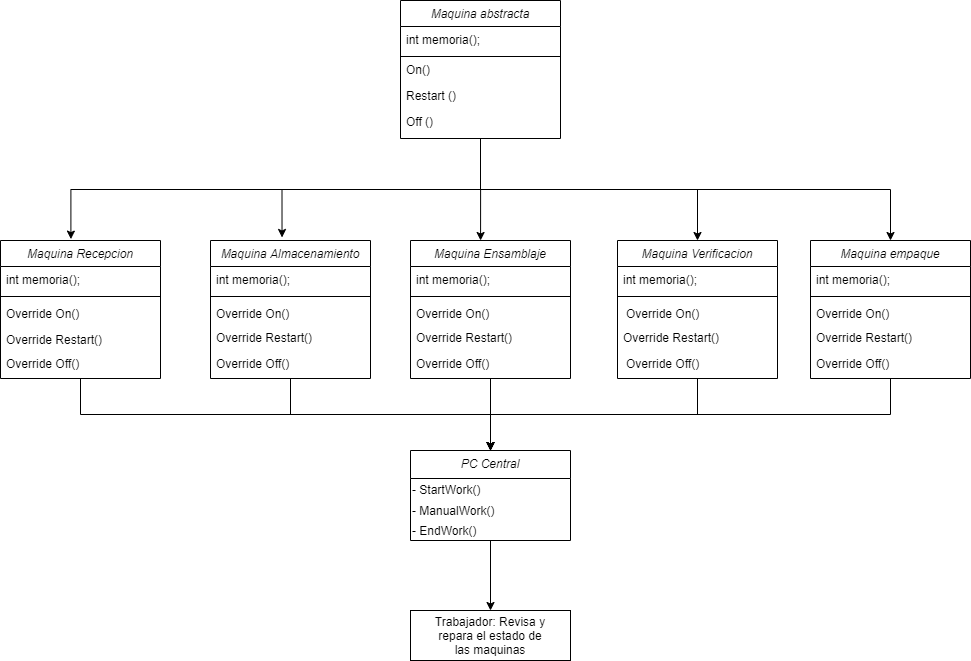

The diagram above was exported from draw.io. Its source (the exported page's mxGraphModel, read from the mxfile embedded in the PNG):
<mxGraphModel dx="1038" dy="499" grid="1" gridSize="10" guides="1" tooltips="1" connect="1" arrows="1" fold="1" page="1" pageScale="1" pageWidth="827" pageHeight="1169" math="0" shadow="0">
  <root>
    <mxCell id="WIyWlLk6GJQsqaUBKTNV-0" />
    <mxCell id="WIyWlLk6GJQsqaUBKTNV-1" parent="WIyWlLk6GJQsqaUBKTNV-0" />
    <mxCell id="3HrctbHNhBu939OZeEdD-27" style="edgeStyle=orthogonalEdgeStyle;rounded=0;orthogonalLoop=1;jettySize=auto;html=1;entryX=0.44;entryY=-0.01;entryDx=0;entryDy=0;entryPerimeter=0;exitX=0.5;exitY=1;exitDx=0;exitDy=0;" parent="WIyWlLk6GJQsqaUBKTNV-1" source="zkfFHV4jXpPFQw0GAbJ--0" target="3HrctbHNhBu939OZeEdD-0" edge="1">
      <mxGeometry relative="1" as="geometry" />
    </mxCell>
    <mxCell id="3HrctbHNhBu939OZeEdD-28" style="edgeStyle=orthogonalEdgeStyle;rounded=0;orthogonalLoop=1;jettySize=auto;html=1;entryX=0.447;entryY=-0.022;entryDx=0;entryDy=0;entryPerimeter=0;exitX=0.5;exitY=1;exitDx=0;exitDy=0;" parent="WIyWlLk6GJQsqaUBKTNV-1" source="zkfFHV4jXpPFQw0GAbJ--0" target="3HrctbHNhBu939OZeEdD-3" edge="1">
      <mxGeometry relative="1" as="geometry" />
    </mxCell>
    <mxCell id="3HrctbHNhBu939OZeEdD-30" style="edgeStyle=orthogonalEdgeStyle;rounded=0;orthogonalLoop=1;jettySize=auto;html=1;entryX=0.438;entryY=0;entryDx=0;entryDy=0;entryPerimeter=0;" parent="WIyWlLk6GJQsqaUBKTNV-1" source="zkfFHV4jXpPFQw0GAbJ--0" target="3HrctbHNhBu939OZeEdD-6" edge="1">
      <mxGeometry relative="1" as="geometry" />
    </mxCell>
    <mxCell id="zkfFHV4jXpPFQw0GAbJ--3" value="Off ()" style="text;align=left;verticalAlign=top;spacingLeft=4;spacingRight=4;overflow=hidden;rotatable=0;points=[[0,0.5],[1,0.5]];portConstraint=eastwest;rounded=0;shadow=0;html=0;" parent="WIyWlLk6GJQsqaUBKTNV-1" vertex="1">
      <mxGeometry x="450" y="198" width="160" height="22" as="geometry" />
    </mxCell>
    <mxCell id="zkfFHV4jXpPFQw0GAbJ--2" value="Restart ()" style="text;align=left;verticalAlign=top;spacingLeft=4;spacingRight=4;overflow=hidden;rotatable=0;points=[[0,0.5],[1,0.5]];portConstraint=eastwest;rounded=0;shadow=0;html=0;" parent="WIyWlLk6GJQsqaUBKTNV-1" vertex="1">
      <mxGeometry x="450" y="172" width="160" height="26" as="geometry" />
    </mxCell>
    <mxCell id="zkfFHV4jXpPFQw0GAbJ--1" value="On()" style="text;align=left;verticalAlign=top;spacingLeft=4;spacingRight=4;overflow=hidden;rotatable=0;points=[[0,0.5],[1,0.5]];portConstraint=eastwest;" parent="WIyWlLk6GJQsqaUBKTNV-1" vertex="1">
      <mxGeometry x="450" y="146" width="160" height="26" as="geometry" />
    </mxCell>
    <mxCell id="zcn8hdgZAfCH2ggL3UoF-0" style="edgeStyle=orthogonalEdgeStyle;rounded=0;orthogonalLoop=1;jettySize=auto;html=1;exitX=0.5;exitY=1;exitDx=0;exitDy=0;" parent="WIyWlLk6GJQsqaUBKTNV-1" source="3HrctbHNhBu939OZeEdD-0" target="3HrctbHNhBu939OZeEdD-50" edge="1">
      <mxGeometry relative="1" as="geometry" />
    </mxCell>
    <mxCell id="3HrctbHNhBu939OZeEdD-0" value="Maquina Recepcion" style="swimlane;fontStyle=2;align=center;verticalAlign=top;childLayout=stackLayout;horizontal=1;startSize=26;horizontalStack=0;resizeParent=1;resizeLast=0;collapsible=1;marginBottom=0;rounded=0;shadow=0;strokeWidth=1;" parent="WIyWlLk6GJQsqaUBKTNV-1" vertex="1">
      <mxGeometry x="50" y="330" width="160" height="138" as="geometry">
        <mxRectangle x="230" y="140" width="160" height="26" as="alternateBounds" />
      </mxGeometry>
    </mxCell>
    <mxCell id="3HrctbHNhBu939OZeEdD-1" value="int memoria();" style="text;align=left;verticalAlign=top;spacingLeft=4;spacingRight=4;overflow=hidden;rotatable=0;points=[[0,0.5],[1,0.5]];portConstraint=eastwest;" parent="3HrctbHNhBu939OZeEdD-0" vertex="1">
      <mxGeometry y="26" width="160" height="26" as="geometry" />
    </mxCell>
    <mxCell id="3HrctbHNhBu939OZeEdD-2" value="" style="line;html=1;strokeWidth=1;align=left;verticalAlign=middle;spacingTop=-1;spacingLeft=3;spacingRight=3;rotatable=0;labelPosition=right;points=[];portConstraint=eastwest;" parent="3HrctbHNhBu939OZeEdD-0" vertex="1">
      <mxGeometry y="52" width="160" height="8" as="geometry" />
    </mxCell>
    <mxCell id="3HrctbHNhBu939OZeEdD-16" value="Override On()" style="text;align=left;verticalAlign=top;spacingLeft=4;spacingRight=4;overflow=hidden;rotatable=0;points=[[0,0.5],[1,0.5]];portConstraint=eastwest;" parent="3HrctbHNhBu939OZeEdD-0" vertex="1">
      <mxGeometry y="60" width="160" height="26" as="geometry" />
    </mxCell>
    <mxCell id="zcn8hdgZAfCH2ggL3UoF-1" style="edgeStyle=orthogonalEdgeStyle;rounded=0;orthogonalLoop=1;jettySize=auto;html=1;exitX=0.5;exitY=1;exitDx=0;exitDy=0;entryX=0.5;entryY=0;entryDx=0;entryDy=0;" parent="WIyWlLk6GJQsqaUBKTNV-1" source="3HrctbHNhBu939OZeEdD-3" target="3HrctbHNhBu939OZeEdD-50" edge="1">
      <mxGeometry relative="1" as="geometry" />
    </mxCell>
    <mxCell id="3HrctbHNhBu939OZeEdD-3" value="Maquina Almacenamiento" style="swimlane;fontStyle=2;align=center;verticalAlign=top;childLayout=stackLayout;horizontal=1;startSize=26;horizontalStack=0;resizeParent=1;resizeLast=0;collapsible=1;marginBottom=0;rounded=0;shadow=0;strokeWidth=1;" parent="WIyWlLk6GJQsqaUBKTNV-1" vertex="1">
      <mxGeometry x="260" y="330" width="160" height="138" as="geometry">
        <mxRectangle x="230" y="140" width="160" height="26" as="alternateBounds" />
      </mxGeometry>
    </mxCell>
    <mxCell id="3HrctbHNhBu939OZeEdD-4" value="int memoria();" style="text;align=left;verticalAlign=top;spacingLeft=4;spacingRight=4;overflow=hidden;rotatable=0;points=[[0,0.5],[1,0.5]];portConstraint=eastwest;" parent="3HrctbHNhBu939OZeEdD-3" vertex="1">
      <mxGeometry y="26" width="160" height="26" as="geometry" />
    </mxCell>
    <mxCell id="3HrctbHNhBu939OZeEdD-5" value="" style="line;html=1;strokeWidth=1;align=left;verticalAlign=middle;spacingTop=-1;spacingLeft=3;spacingRight=3;rotatable=0;labelPosition=right;points=[];portConstraint=eastwest;" parent="3HrctbHNhBu939OZeEdD-3" vertex="1">
      <mxGeometry y="52" width="160" height="8" as="geometry" />
    </mxCell>
    <mxCell id="zcn8hdgZAfCH2ggL3UoF-2" style="edgeStyle=orthogonalEdgeStyle;rounded=0;orthogonalLoop=1;jettySize=auto;html=1;exitX=0.5;exitY=1;exitDx=0;exitDy=0;" parent="WIyWlLk6GJQsqaUBKTNV-1" source="3HrctbHNhBu939OZeEdD-6" edge="1">
      <mxGeometry relative="1" as="geometry">
        <mxPoint x="540" y="540" as="targetPoint" />
      </mxGeometry>
    </mxCell>
    <mxCell id="3HrctbHNhBu939OZeEdD-6" value="Maquina Ensamblaje" style="swimlane;fontStyle=2;align=center;verticalAlign=top;childLayout=stackLayout;horizontal=1;startSize=26;horizontalStack=0;resizeParent=1;resizeLast=0;collapsible=1;marginBottom=0;rounded=0;shadow=0;strokeWidth=1;" parent="WIyWlLk6GJQsqaUBKTNV-1" vertex="1">
      <mxGeometry x="460" y="330" width="160" height="138" as="geometry">
        <mxRectangle x="230" y="140" width="160" height="26" as="alternateBounds" />
      </mxGeometry>
    </mxCell>
    <mxCell id="3HrctbHNhBu939OZeEdD-7" value="int memoria();" style="text;align=left;verticalAlign=top;spacingLeft=4;spacingRight=4;overflow=hidden;rotatable=0;points=[[0,0.5],[1,0.5]];portConstraint=eastwest;" parent="3HrctbHNhBu939OZeEdD-6" vertex="1">
      <mxGeometry y="26" width="160" height="26" as="geometry" />
    </mxCell>
    <mxCell id="3HrctbHNhBu939OZeEdD-8" value="" style="line;html=1;strokeWidth=1;align=left;verticalAlign=middle;spacingTop=-1;spacingLeft=3;spacingRight=3;rotatable=0;labelPosition=right;points=[];portConstraint=eastwest;" parent="3HrctbHNhBu939OZeEdD-6" vertex="1">
      <mxGeometry y="52" width="160" height="8" as="geometry" />
    </mxCell>
    <mxCell id="zcn8hdgZAfCH2ggL3UoF-3" style="edgeStyle=orthogonalEdgeStyle;rounded=0;orthogonalLoop=1;jettySize=auto;html=1;entryX=0.5;entryY=0;entryDx=0;entryDy=0;exitX=0.5;exitY=1;exitDx=0;exitDy=0;" parent="WIyWlLk6GJQsqaUBKTNV-1" source="3HrctbHNhBu939OZeEdD-9" target="3HrctbHNhBu939OZeEdD-50" edge="1">
      <mxGeometry relative="1" as="geometry" />
    </mxCell>
    <mxCell id="3HrctbHNhBu939OZeEdD-9" value="Maquina Verificacion" style="swimlane;fontStyle=2;align=center;verticalAlign=top;childLayout=stackLayout;horizontal=1;startSize=26;horizontalStack=0;resizeParent=1;resizeLast=0;collapsible=1;marginBottom=0;rounded=0;shadow=0;strokeWidth=1;" parent="WIyWlLk6GJQsqaUBKTNV-1" vertex="1">
      <mxGeometry x="667" y="330" width="160" height="138" as="geometry">
        <mxRectangle x="230" y="140" width="160" height="26" as="alternateBounds" />
      </mxGeometry>
    </mxCell>
    <mxCell id="3HrctbHNhBu939OZeEdD-10" value="int memoria();" style="text;align=left;verticalAlign=top;spacingLeft=4;spacingRight=4;overflow=hidden;rotatable=0;points=[[0,0.5],[1,0.5]];portConstraint=eastwest;" parent="3HrctbHNhBu939OZeEdD-9" vertex="1">
      <mxGeometry y="26" width="160" height="26" as="geometry" />
    </mxCell>
    <mxCell id="3HrctbHNhBu939OZeEdD-11" value="" style="line;html=1;strokeWidth=1;align=left;verticalAlign=middle;spacingTop=-1;spacingLeft=3;spacingRight=3;rotatable=0;labelPosition=right;points=[];portConstraint=eastwest;" parent="3HrctbHNhBu939OZeEdD-9" vertex="1">
      <mxGeometry y="52" width="160" height="8" as="geometry" />
    </mxCell>
    <mxCell id="zcn8hdgZAfCH2ggL3UoF-9" style="edgeStyle=orthogonalEdgeStyle;rounded=0;orthogonalLoop=1;jettySize=auto;html=1;entryX=0.5;entryY=0;entryDx=0;entryDy=0;exitX=0.5;exitY=1;exitDx=0;exitDy=0;" parent="WIyWlLk6GJQsqaUBKTNV-1" source="3HrctbHNhBu939OZeEdD-12" target="3HrctbHNhBu939OZeEdD-50" edge="1">
      <mxGeometry relative="1" as="geometry" />
    </mxCell>
    <mxCell id="3HrctbHNhBu939OZeEdD-12" value="Maquina empaque" style="swimlane;fontStyle=2;align=center;verticalAlign=top;childLayout=stackLayout;horizontal=1;startSize=26;horizontalStack=0;resizeParent=1;resizeLast=0;collapsible=1;marginBottom=0;rounded=0;shadow=0;strokeWidth=1;" parent="WIyWlLk6GJQsqaUBKTNV-1" vertex="1">
      <mxGeometry x="860" y="330" width="160" height="138" as="geometry">
        <mxRectangle x="230" y="140" width="160" height="26" as="alternateBounds" />
      </mxGeometry>
    </mxCell>
    <mxCell id="3HrctbHNhBu939OZeEdD-13" value="int memoria();" style="text;align=left;verticalAlign=top;spacingLeft=4;spacingRight=4;overflow=hidden;rotatable=0;points=[[0,0.5],[1,0.5]];portConstraint=eastwest;" parent="3HrctbHNhBu939OZeEdD-12" vertex="1">
      <mxGeometry y="26" width="160" height="26" as="geometry" />
    </mxCell>
    <mxCell id="3HrctbHNhBu939OZeEdD-14" value="" style="line;html=1;strokeWidth=1;align=left;verticalAlign=middle;spacingTop=-1;spacingLeft=3;spacingRight=3;rotatable=0;labelPosition=right;points=[];portConstraint=eastwest;" parent="3HrctbHNhBu939OZeEdD-12" vertex="1">
      <mxGeometry y="52" width="160" height="8" as="geometry" />
    </mxCell>
    <mxCell id="3HrctbHNhBu939OZeEdD-26" value="Override On()" style="text;align=left;verticalAlign=top;spacingLeft=4;spacingRight=4;overflow=hidden;rotatable=0;points=[[0,0.5],[1,0.5]];portConstraint=eastwest;" parent="3HrctbHNhBu939OZeEdD-12" vertex="1">
      <mxGeometry y="60" width="160" height="26" as="geometry" />
    </mxCell>
    <mxCell id="3HrctbHNhBu939OZeEdD-23" value="Override On()" style="text;align=left;verticalAlign=top;spacingLeft=4;spacingRight=4;overflow=hidden;rotatable=0;points=[[0,0.5],[1,0.5]];portConstraint=eastwest;" parent="WIyWlLk6GJQsqaUBKTNV-1" vertex="1">
      <mxGeometry x="260" y="390" width="160" height="26" as="geometry" />
    </mxCell>
    <mxCell id="3HrctbHNhBu939OZeEdD-24" value="Override On()" style="text;align=left;verticalAlign=top;spacingLeft=4;spacingRight=4;overflow=hidden;rotatable=0;points=[[0,0.5],[1,0.5]];portConstraint=eastwest;" parent="WIyWlLk6GJQsqaUBKTNV-1" vertex="1">
      <mxGeometry x="460" y="390" width="160" height="26" as="geometry" />
    </mxCell>
    <mxCell id="3HrctbHNhBu939OZeEdD-25" value="Override On()" style="text;align=left;verticalAlign=top;spacingLeft=4;spacingRight=4;overflow=hidden;rotatable=0;points=[[0,0.5],[1,0.5]];portConstraint=eastwest;" parent="WIyWlLk6GJQsqaUBKTNV-1" vertex="1">
      <mxGeometry x="670" y="390" width="160" height="26" as="geometry" />
    </mxCell>
    <mxCell id="3HrctbHNhBu939OZeEdD-32" style="edgeStyle=orthogonalEdgeStyle;rounded=0;orthogonalLoop=1;jettySize=auto;html=1;entryX=0.5;entryY=0;entryDx=0;entryDy=0;exitX=0.5;exitY=1;exitDx=0;exitDy=0;" parent="WIyWlLk6GJQsqaUBKTNV-1" source="zkfFHV4jXpPFQw0GAbJ--0" target="3HrctbHNhBu939OZeEdD-12" edge="1">
      <mxGeometry relative="1" as="geometry" />
    </mxCell>
    <mxCell id="3HrctbHNhBu939OZeEdD-31" style="edgeStyle=orthogonalEdgeStyle;rounded=0;orthogonalLoop=1;jettySize=auto;html=1;entryX=0.5;entryY=0;entryDx=0;entryDy=0;exitX=0.5;exitY=1;exitDx=0;exitDy=0;" parent="WIyWlLk6GJQsqaUBKTNV-1" source="zkfFHV4jXpPFQw0GAbJ--0" target="3HrctbHNhBu939OZeEdD-9" edge="1">
      <mxGeometry relative="1" as="geometry" />
    </mxCell>
    <mxCell id="3HrctbHNhBu939OZeEdD-38" value="Override Restart()" style="text;align=left;verticalAlign=top;spacingLeft=4;spacingRight=4;overflow=hidden;rotatable=0;points=[[0,0.5],[1,0.5]];portConstraint=eastwest;" parent="WIyWlLk6GJQsqaUBKTNV-1" vertex="1">
      <mxGeometry x="50" y="416" width="160" height="26" as="geometry" />
    </mxCell>
    <mxCell id="3HrctbHNhBu939OZeEdD-39" value="Override Restart()" style="text;align=left;verticalAlign=top;spacingLeft=4;spacingRight=4;overflow=hidden;rotatable=0;points=[[0,0.5],[1,0.5]];portConstraint=eastwest;" parent="WIyWlLk6GJQsqaUBKTNV-1" vertex="1">
      <mxGeometry x="260" y="414" width="160" height="26" as="geometry" />
    </mxCell>
    <mxCell id="3HrctbHNhBu939OZeEdD-40" value="Override Restart()" style="text;align=left;verticalAlign=top;spacingLeft=4;spacingRight=4;overflow=hidden;rotatable=0;points=[[0,0.5],[1,0.5]];portConstraint=eastwest;" parent="WIyWlLk6GJQsqaUBKTNV-1" vertex="1">
      <mxGeometry x="460" y="414" width="160" height="26" as="geometry" />
    </mxCell>
    <mxCell id="3HrctbHNhBu939OZeEdD-41" value="Override Restart()" style="text;align=left;verticalAlign=top;spacingLeft=4;spacingRight=4;overflow=hidden;rotatable=0;points=[[0,0.5],[1,0.5]];portConstraint=eastwest;" parent="WIyWlLk6GJQsqaUBKTNV-1" vertex="1">
      <mxGeometry x="667" y="414" width="160" height="26" as="geometry" />
    </mxCell>
    <mxCell id="3HrctbHNhBu939OZeEdD-42" value="Override Restart()" style="text;align=left;verticalAlign=top;spacingLeft=4;spacingRight=4;overflow=hidden;rotatable=0;points=[[0,0.5],[1,0.5]];portConstraint=eastwest;" parent="WIyWlLk6GJQsqaUBKTNV-1" vertex="1">
      <mxGeometry x="860" y="414" width="160" height="26" as="geometry" />
    </mxCell>
    <mxCell id="3HrctbHNhBu939OZeEdD-43" value="Override Off()" style="text;align=left;verticalAlign=top;spacingLeft=4;spacingRight=4;overflow=hidden;rotatable=0;points=[[0,0.5],[1,0.5]];portConstraint=eastwest;" parent="WIyWlLk6GJQsqaUBKTNV-1" vertex="1">
      <mxGeometry x="50" y="440" width="160" height="26" as="geometry" />
    </mxCell>
    <mxCell id="3HrctbHNhBu939OZeEdD-44" value="Override Off()" style="text;align=left;verticalAlign=top;spacingLeft=4;spacingRight=4;overflow=hidden;rotatable=0;points=[[0,0.5],[1,0.5]];portConstraint=eastwest;" parent="WIyWlLk6GJQsqaUBKTNV-1" vertex="1">
      <mxGeometry x="260" y="440" width="160" height="26" as="geometry" />
    </mxCell>
    <mxCell id="3HrctbHNhBu939OZeEdD-45" value="Override Off()" style="text;align=left;verticalAlign=top;spacingLeft=4;spacingRight=4;overflow=hidden;rotatable=0;points=[[0,0.5],[1,0.5]];portConstraint=eastwest;" parent="WIyWlLk6GJQsqaUBKTNV-1" vertex="1">
      <mxGeometry x="460" y="440" width="160" height="26" as="geometry" />
    </mxCell>
    <mxCell id="3HrctbHNhBu939OZeEdD-46" value="Override Off()" style="text;align=left;verticalAlign=top;spacingLeft=4;spacingRight=4;overflow=hidden;rotatable=0;points=[[0,0.5],[1,0.5]];portConstraint=eastwest;" parent="WIyWlLk6GJQsqaUBKTNV-1" vertex="1">
      <mxGeometry x="670" y="440" width="160" height="26" as="geometry" />
    </mxCell>
    <mxCell id="3HrctbHNhBu939OZeEdD-47" value="Override Off()" style="text;align=left;verticalAlign=top;spacingLeft=4;spacingRight=4;overflow=hidden;rotatable=0;points=[[0,0.5],[1,0.5]];portConstraint=eastwest;" parent="WIyWlLk6GJQsqaUBKTNV-1" vertex="1">
      <mxGeometry x="860" y="440" width="160" height="26" as="geometry" />
    </mxCell>
    <mxCell id="zkfFHV4jXpPFQw0GAbJ--0" value="Maquina abstracta" style="swimlane;fontStyle=2;align=center;verticalAlign=top;childLayout=stackLayout;horizontal=1;startSize=26;horizontalStack=0;resizeParent=1;resizeLast=0;collapsible=1;marginBottom=0;rounded=0;shadow=0;strokeWidth=1;" parent="WIyWlLk6GJQsqaUBKTNV-1" vertex="1">
      <mxGeometry x="450" y="90" width="160" height="138" as="geometry">
        <mxRectangle x="230" y="140" width="160" height="26" as="alternateBounds" />
      </mxGeometry>
    </mxCell>
    <mxCell id="zkfFHV4jXpPFQw0GAbJ--5" value="int memoria();" style="text;align=left;verticalAlign=top;spacingLeft=4;spacingRight=4;overflow=hidden;rotatable=0;points=[[0,0.5],[1,0.5]];portConstraint=eastwest;" parent="zkfFHV4jXpPFQw0GAbJ--0" vertex="1">
      <mxGeometry y="26" width="160" height="26" as="geometry" />
    </mxCell>
    <mxCell id="zkfFHV4jXpPFQw0GAbJ--4" value="" style="line;html=1;strokeWidth=1;align=left;verticalAlign=middle;spacingTop=-1;spacingLeft=3;spacingRight=3;rotatable=0;labelPosition=right;points=[];portConstraint=eastwest;" parent="zkfFHV4jXpPFQw0GAbJ--0" vertex="1">
      <mxGeometry y="52" width="160" height="8" as="geometry" />
    </mxCell>
    <mxCell id="YS0ibAhuMNQmD7TYbkuG-1" style="edgeStyle=orthogonalEdgeStyle;rounded=0;orthogonalLoop=1;jettySize=auto;html=1;" edge="1" parent="WIyWlLk6GJQsqaUBKTNV-1" source="3HrctbHNhBu939OZeEdD-50">
      <mxGeometry relative="1" as="geometry">
        <mxPoint x="540" y="700" as="targetPoint" />
      </mxGeometry>
    </mxCell>
    <mxCell id="3HrctbHNhBu939OZeEdD-50" value="PC Central" style="swimlane;fontStyle=2;align=center;verticalAlign=top;childLayout=stackLayout;horizontal=1;startSize=28;horizontalStack=0;resizeParent=1;resizeLast=0;collapsible=1;marginBottom=0;rounded=0;shadow=0;strokeWidth=1;" parent="WIyWlLk6GJQsqaUBKTNV-1" vertex="1">
      <mxGeometry x="460" y="540" width="160" height="90" as="geometry">
        <mxRectangle x="450" y="30" width="160" height="26" as="alternateBounds" />
      </mxGeometry>
    </mxCell>
    <mxCell id="3HrctbHNhBu939OZeEdD-53" value="- StartWork()" style="text;html=1;strokeColor=none;fillColor=none;align=left;verticalAlign=middle;whiteSpace=wrap;rounded=0;" parent="3HrctbHNhBu939OZeEdD-50" vertex="1">
      <mxGeometry y="28" width="160" height="22" as="geometry" />
    </mxCell>
    <mxCell id="3HrctbHNhBu939OZeEdD-54" value="&lt;div&gt;&lt;span&gt;- ManualWork()&lt;/span&gt;&lt;/div&gt;" style="text;html=1;strokeColor=none;fillColor=none;align=left;verticalAlign=middle;whiteSpace=wrap;rounded=0;" parent="3HrctbHNhBu939OZeEdD-50" vertex="1">
      <mxGeometry y="50" width="160" height="20" as="geometry" />
    </mxCell>
    <mxCell id="3HrctbHNhBu939OZeEdD-55" value="- EndWork()" style="text;html=1;strokeColor=none;fillColor=none;align=left;verticalAlign=middle;whiteSpace=wrap;rounded=0;" parent="3HrctbHNhBu939OZeEdD-50" vertex="1">
      <mxGeometry y="70" width="160" height="20" as="geometry" />
    </mxCell>
    <mxCell id="YS0ibAhuMNQmD7TYbkuG-0" value="" style="rounded=0;whiteSpace=wrap;html=1;" vertex="1" parent="WIyWlLk6GJQsqaUBKTNV-1">
      <mxGeometry x="460" y="700" width="160" height="50" as="geometry" />
    </mxCell>
    <mxCell id="YS0ibAhuMNQmD7TYbkuG-2" value="Trabajador: Revisa y repara el estado de las maquinas" style="text;html=1;strokeColor=none;fillColor=none;align=center;verticalAlign=middle;whiteSpace=wrap;rounded=0;" vertex="1" parent="WIyWlLk6GJQsqaUBKTNV-1">
      <mxGeometry x="480" y="715" width="120" height="20" as="geometry" />
    </mxCell>
  </root>
</mxGraphModel>